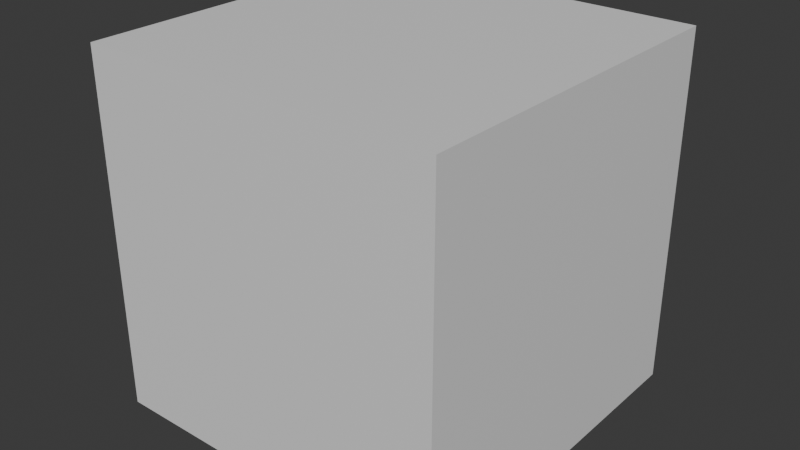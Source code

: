 # Source: base.blend  (saved by Blender 4.0.36; exported with 4.5.12 LTS)
import bpy
from mathutils import Matrix  # noqa: F401  (used for matrix-valued properties, if any)

bpy.ops.wm.read_factory_settings(use_empty=True)
scene = bpy.context.scene
scene.name = 'Scene'

# ---- collections
col_collection = bpy.data.collections.new('Collection'); scene.collection.children.link(col_collection)

# ---- materials (node trees are filled in below, after node groups)
mat_material = bpy.data.materials.new('Material')
mat_material.alpha_threshold = 0.0
mat_material.use_transparent_shadow = False
mat_material.roughness = 0.5
mat_material.line_color = (0.0, 0.0, 0.0, 1.0)

# ---- material node trees
mat_material.use_nodes = True; mat_material.node_tree.nodes.clear()
_N = mat_material.node_tree.nodes; _L = mat_material.node_tree.links
n0 = _N.new('ShaderNodeOutputMaterial'); n0.name = 'Material Output'; n0.location = (300, 300)
n1 = _N.new('ShaderNodeBsdfPrincipled'); n1.name = 'Principled BSDF'; n1.location = (10, 300)
n1.inputs[3].default_value = 1.45
_L.new(n1.outputs[0], n0.inputs[0])
n0.is_active_output = True

# ---- world
world_world = bpy.data.worlds.new('World'); scene.world = world_world
world_world.use_nodes = True; world_world.node_tree.nodes.clear()
_N = world_world.node_tree.nodes; _L = world_world.node_tree.links
n0 = _N.new('ShaderNodeOutputWorld'); n0.name = 'World Output'; n0.location = (300, 300)
n1 = _N.new('ShaderNodeBackground'); n1.name = 'Background'; n1.location = (10, 300)
n1.inputs[0].default_value = (0.05088, 0.05088, 0.05088, 1.0)
_L.new(n1.outputs[0], n0.inputs[0])
n0.is_active_output = True
world_world.color = (0.05088, 0.05088, 0.05088)
world_world.use_sun_shadow = False
world_world.sun_shadow_jitter_overblur = 0.0

# ---- meshes
me_cube = bpy.data.meshes.new('Cube')
me_cube.from_pydata([(1.0, 1.0, 1.0), (1.0, 1.0, -1.0), (1.0, -1.0, 1.0), (1.0, -1.0, -1.0), (-1.0, 1.0, 1.0), (-1.0, 1.0, -1.0), (-1.0, -1.0, 1.0), (-1.0, -1.0, -1.0)], [], [(0, 4, 6, 2), (3, 2, 6, 7), (7, 6, 4, 5), (5, 1, 3, 7), (1, 0, 2, 3), (5, 4, 0, 1)])
_uv = me_cube.uv_layers.new(name='UVMap')
_uv.uv.foreach_set('vector', [0.625, 0.5, 0.875, 0.5, 0.875, 0.75, 0.625, 0.75, 0.375, 0.75, 0.625, 0.75, 0.625, 1.0, 0.375, 1.0, 0.375, 0.0, 0.625, 0.0, 0.625, 0.25, 0.375, 0.25, 0.125, 0.5, 0.375, 0.5, 0.375, 0.75, 0.125, 0.75, 0.375, 0.5, 0.625, 0.5, 0.625, 0.75, 0.375, 0.75, 0.375, 0.25, 0.625, 0.25, 0.625, 0.5, 0.375, 0.5])
me_cube.materials.append(mat_material)
me_cube.use_mirror_vertex_groups = False
me_cube.update()

# ---- objects
ob_cube = bpy.data.objects.new('Cube', me_cube)

# ---- transforms, parenting, visibility, modifiers, constraints
ob_cube.location = (0.0, 0.0, 1.0)
ob_cube.lock_rotations_4d = False
ob_cube.empty_display_type = 'ARROWS'
ob_cube.lineart.crease_threshold = 0.0

# ---- collection membership
col_collection.objects.link(ob_cube)

# ---- scene / render settings (as saved in the file)
scene.frame_start = 1; scene.frame_end = 250; scene.frame_set(1)
scene.render.engine = 'BLENDER_EEVEE_NEXT'
scene.cycles.sampling_pattern = 'TABULATED_SOBOL'
bpy.context.view_layer.update()

# ---- added for rendering (the .blend has no active camera and no usable light): camera, sun
cam_auto = bpy.data.cameras.new('AutoCamera')
cam_auto.lens = 50.0
cam_auto.sensor_width = 36.0
cam_auto.clip_end = 1000.0
ob_auto_camera = bpy.data.objects.new('AutoCamera', cam_auto)
scene.collection.objects.link(ob_auto_camera)
ob_auto_camera.location = (3.20507, -3.84609, 3.56406)
ob_auto_camera.rotation_euler = (1.09748, -7.21219e-08, 0.694738)
scene.camera = ob_auto_camera
light_auto_sun = bpy.data.lights.new('AutoSun', 'SUN')
light_auto_sun.energy = 3.0
light_auto_sun.angle = 0.0523599
ob_auto_sun = bpy.data.objects.new('AutoSun', light_auto_sun)
scene.collection.objects.link(ob_auto_sun)
ob_auto_sun.rotation_euler = (0.872665, 0.174533, 0.523599)
bpy.context.view_layer.update()
